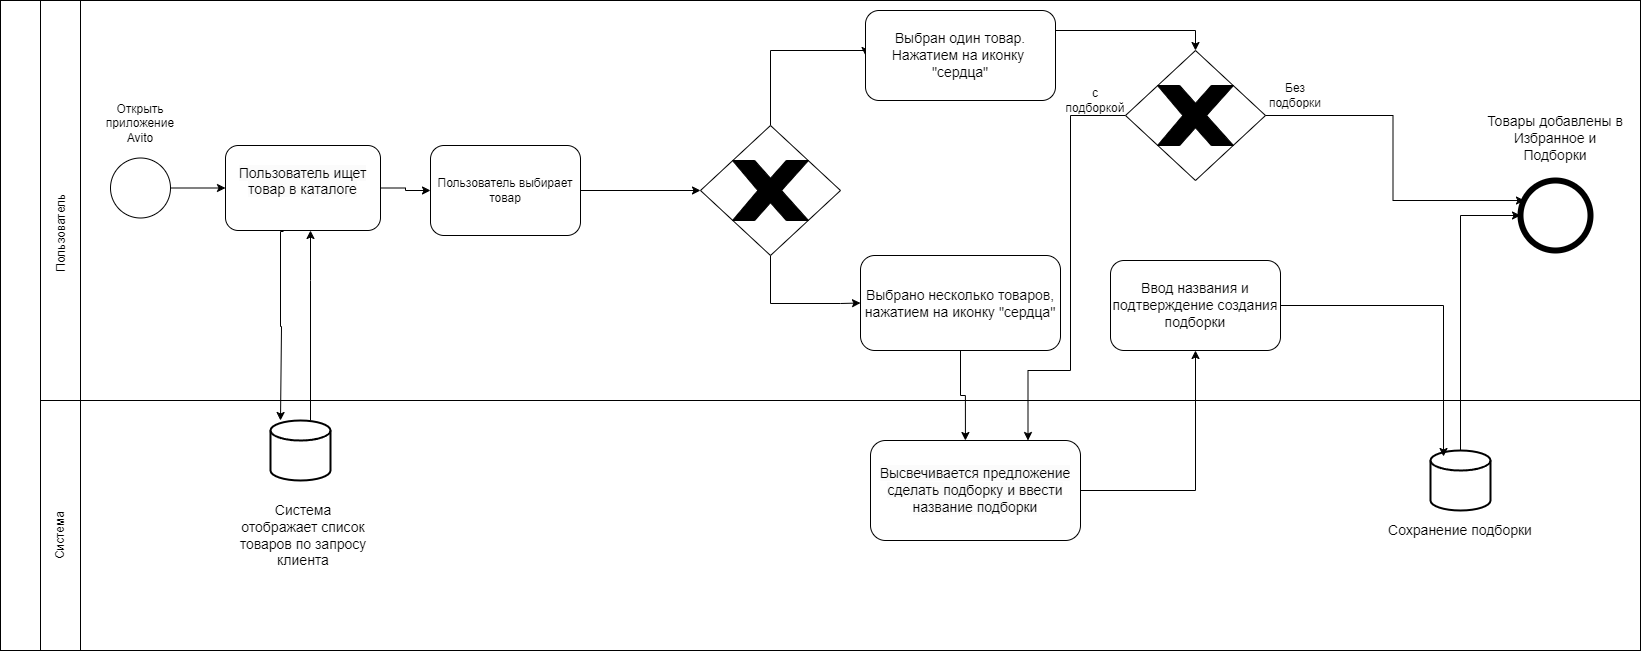

The diagram above was exported from draw.io. Its source (the exported page's mxGraphModel, read from the mxfile embedded in the PNG):
<mxGraphModel dx="2207" dy="3085" grid="1" gridSize="10" guides="1" tooltips="1" connect="1" arrows="1" fold="1" page="1" pageScale="1" pageWidth="827" pageHeight="1169" math="0" shadow="0">
  <root>
    <mxCell id="0" />
    <mxCell id="1" parent="0" />
    <mxCell id="Z16cuhK9gFdG_6a_ukni-32" value="" style="rounded=0;whiteSpace=wrap;html=1;" vertex="1" parent="1">
      <mxGeometry y="-1060" width="1560" height="250" as="geometry" />
    </mxCell>
    <mxCell id="Z16cuhK9gFdG_6a_ukni-33" value="" style="rounded=0;whiteSpace=wrap;html=1;imageAspect=1;" vertex="1" parent="1">
      <mxGeometry y="-1460" width="1560" height="400" as="geometry" />
    </mxCell>
    <mxCell id="Z16cuhK9gFdG_6a_ukni-48" value="" style="edgeStyle=orthogonalEdgeStyle;rounded=0;orthogonalLoop=1;jettySize=auto;html=1;" edge="1" parent="1" source="Z16cuhK9gFdG_6a_ukni-1" target="Z16cuhK9gFdG_6a_ukni-42">
      <mxGeometry relative="1" as="geometry" />
    </mxCell>
    <mxCell id="Z16cuhK9gFdG_6a_ukni-1" value="" style="ellipse;whiteSpace=wrap;html=1;aspect=fixed;" vertex="1" parent="1">
      <mxGeometry x="30" y="-1302.5" width="60" height="60" as="geometry" />
    </mxCell>
    <mxCell id="Z16cuhK9gFdG_6a_ukni-55" style="edgeStyle=orthogonalEdgeStyle;rounded=0;orthogonalLoop=1;jettySize=auto;html=1;entryX=0;entryY=0.5;entryDx=0;entryDy=0;exitX=0.5;exitY=0;exitDx=0;exitDy=0;" edge="1" parent="1" source="Z16cuhK9gFdG_6a_ukni-2" target="Z16cuhK9gFdG_6a_ukni-53">
      <mxGeometry relative="1" as="geometry">
        <Array as="points">
          <mxPoint x="690" y="-1410" />
        </Array>
      </mxGeometry>
    </mxCell>
    <mxCell id="Z16cuhK9gFdG_6a_ukni-57" style="edgeStyle=orthogonalEdgeStyle;rounded=0;orthogonalLoop=1;jettySize=auto;html=1;entryX=0;entryY=0.5;entryDx=0;entryDy=0;exitX=0.5;exitY=1;exitDx=0;exitDy=0;" edge="1" parent="1" source="Z16cuhK9gFdG_6a_ukni-2" target="Z16cuhK9gFdG_6a_ukni-56">
      <mxGeometry relative="1" as="geometry">
        <Array as="points">
          <mxPoint x="690" y="-1157" />
          <mxPoint x="760" y="-1157" />
        </Array>
      </mxGeometry>
    </mxCell>
    <mxCell id="Z16cuhK9gFdG_6a_ukni-2" value="" style="rhombus;whiteSpace=wrap;html=1;" vertex="1" parent="1">
      <mxGeometry x="620" y="-1335" width="140" height="130" as="geometry" />
    </mxCell>
    <mxCell id="Z16cuhK9gFdG_6a_ukni-5" value="" style="verticalLabelPosition=bottom;verticalAlign=top;html=1;shape=mxgraph.basic.x;fillColor=#000000;" vertex="1" parent="1">
      <mxGeometry x="652" y="-1300" width="76" height="60" as="geometry" />
    </mxCell>
    <mxCell id="Z16cuhK9gFdG_6a_ukni-10" style="edgeStyle=orthogonalEdgeStyle;rounded=0;orthogonalLoop=1;jettySize=auto;html=1;entryX=0;entryY=0.5;entryDx=0;entryDy=0;" edge="1" parent="1" source="Z16cuhK9gFdG_6a_ukni-7" target="Z16cuhK9gFdG_6a_ukni-2">
      <mxGeometry relative="1" as="geometry" />
    </mxCell>
    <mxCell id="Z16cuhK9gFdG_6a_ukni-7" value="Пользователь выбирает товар" style="rounded=1;whiteSpace=wrap;html=1;" vertex="1" parent="1">
      <mxGeometry x="350" y="-1315" width="150" height="90" as="geometry" />
    </mxCell>
    <mxCell id="Z16cuhK9gFdG_6a_ukni-21" value="" style="ellipse;whiteSpace=wrap;html=1;aspect=fixed;strokeWidth=6;" vertex="1" parent="1">
      <mxGeometry x="1440" y="-1280" width="70" height="70" as="geometry" />
    </mxCell>
    <mxCell id="Z16cuhK9gFdG_6a_ukni-34" value="" style="rounded=0;whiteSpace=wrap;html=1;" vertex="1" parent="1">
      <mxGeometry x="-40" y="-1460" width="40" height="400" as="geometry" />
    </mxCell>
    <mxCell id="Z16cuhK9gFdG_6a_ukni-35" value="" style="rounded=0;whiteSpace=wrap;html=1;" vertex="1" parent="1">
      <mxGeometry x="-40" y="-1060" width="40" height="250" as="geometry" />
    </mxCell>
    <mxCell id="Z16cuhK9gFdG_6a_ukni-36" value="Система" style="text;html=1;align=center;verticalAlign=middle;whiteSpace=wrap;rounded=0;rotation=270;" vertex="1" parent="1">
      <mxGeometry x="-50" y="-940" width="60" height="30" as="geometry" />
    </mxCell>
    <mxCell id="Z16cuhK9gFdG_6a_ukni-37" value="Пользователь" style="text;html=1;align=center;verticalAlign=middle;whiteSpace=wrap;rounded=0;rotation=270;" vertex="1" parent="1">
      <mxGeometry x="-65" y="-1242.5" width="90" height="30" as="geometry" />
    </mxCell>
    <mxCell id="Z16cuhK9gFdG_6a_ukni-46" style="edgeStyle=orthogonalEdgeStyle;rounded=0;orthogonalLoop=1;jettySize=auto;html=1;" edge="1" parent="1" source="Z16cuhK9gFdG_6a_ukni-39" target="Z16cuhK9gFdG_6a_ukni-42">
      <mxGeometry relative="1" as="geometry">
        <Array as="points">
          <mxPoint x="230" y="-1180" />
          <mxPoint x="230" y="-1180" />
        </Array>
      </mxGeometry>
    </mxCell>
    <mxCell id="Z16cuhK9gFdG_6a_ukni-39" value="" style="strokeWidth=2;html=1;shape=mxgraph.flowchart.database;whiteSpace=wrap;" vertex="1" parent="1">
      <mxGeometry x="190" y="-1040" width="60" height="60" as="geometry" />
    </mxCell>
    <mxCell id="Z16cuhK9gFdG_6a_ukni-40" value="&lt;span style=&quot;font-size: 14px; text-align: left;&quot;&gt;Система отображает список товаров по запросу клиента&lt;/span&gt;" style="text;html=1;align=center;verticalAlign=middle;whiteSpace=wrap;rounded=0;" vertex="1" parent="1">
      <mxGeometry x="157.5" y="-980" width="130" height="110" as="geometry" />
    </mxCell>
    <mxCell id="Z16cuhK9gFdG_6a_ukni-50" value="" style="edgeStyle=orthogonalEdgeStyle;rounded=0;orthogonalLoop=1;jettySize=auto;html=1;" edge="1" parent="1" source="Z16cuhK9gFdG_6a_ukni-42" target="Z16cuhK9gFdG_6a_ukni-7">
      <mxGeometry relative="1" as="geometry" />
    </mxCell>
    <mxCell id="Z16cuhK9gFdG_6a_ukni-42" value="&#10;&lt;span style=&quot;color: rgb(0, 0, 0); font-family: Helvetica; font-size: 14px; font-style: normal; font-variant-ligatures: normal; font-variant-caps: normal; font-weight: 400; letter-spacing: normal; orphans: 2; text-align: left; text-indent: 0px; text-transform: none; widows: 2; word-spacing: 0px; -webkit-text-stroke-width: 0px; white-space: normal; background-color: rgb(251, 251, 251); text-decoration-thickness: initial; text-decoration-style: initial; text-decoration-color: initial; display: inline !important; float: none;&quot;&gt;Пользователь ищет товар в каталоге&lt;/span&gt;&#10;&#10;" style="rounded=1;whiteSpace=wrap;html=1;" vertex="1" parent="1">
      <mxGeometry x="145" y="-1315" width="155" height="85" as="geometry" />
    </mxCell>
    <mxCell id="Z16cuhK9gFdG_6a_ukni-43" style="edgeStyle=orthogonalEdgeStyle;rounded=0;orthogonalLoop=1;jettySize=auto;html=1;entryX=0.5;entryY=0;entryDx=0;entryDy=0;entryPerimeter=0;" edge="1" parent="1">
      <mxGeometry relative="1" as="geometry">
        <mxPoint x="202.5" y="-1230" as="sourcePoint" />
        <mxPoint x="200" y="-1040" as="targetPoint" />
        <Array as="points">
          <mxPoint x="203" y="-1229" />
          <mxPoint x="200" y="-1229" />
          <mxPoint x="200" y="-1134" />
          <mxPoint x="201" y="-1134" />
        </Array>
      </mxGeometry>
    </mxCell>
    <mxCell id="Z16cuhK9gFdG_6a_ukni-49" value="Открыть приложение Avito" style="text;html=1;align=center;verticalAlign=middle;whiteSpace=wrap;rounded=0;" vertex="1" parent="1">
      <mxGeometry x="15" y="-1360" width="90" height="45" as="geometry" />
    </mxCell>
    <mxCell id="Z16cuhK9gFdG_6a_ukni-79" style="edgeStyle=orthogonalEdgeStyle;rounded=0;orthogonalLoop=1;jettySize=auto;html=1;entryX=0.5;entryY=0;entryDx=0;entryDy=0;" edge="1" parent="1" source="Z16cuhK9gFdG_6a_ukni-53" target="Z16cuhK9gFdG_6a_ukni-77">
      <mxGeometry relative="1" as="geometry">
        <Array as="points">
          <mxPoint x="1115" y="-1430" />
        </Array>
      </mxGeometry>
    </mxCell>
    <mxCell id="Z16cuhK9gFdG_6a_ukni-53" value="&lt;br&gt;&lt;span style=&quot;forced-color-adjust: none; color: rgb(0, 0, 0); font-family: Helvetica; font-size: 14px; font-style: normal; font-variant-ligatures: normal; font-variant-caps: normal; font-weight: 400; letter-spacing: normal; orphans: 2; text-align: left; text-indent: 0px; text-transform: none; widows: 2; word-spacing: 0px; -webkit-text-stroke-width: 0px; white-space: normal; background-color: initial; text-decoration-thickness: initial; text-decoration-style: initial; text-decoration-color: initial;&quot;&gt;Выбран один товар. Нажатием на иконку&amp;nbsp; &quot;сердца&quot;&lt;/span&gt;&lt;div&gt;&lt;br&gt;&lt;/div&gt;" style="rounded=1;whiteSpace=wrap;html=1;" vertex="1" parent="1">
      <mxGeometry x="785" y="-1450" width="190" height="90" as="geometry" />
    </mxCell>
    <mxCell id="Z16cuhK9gFdG_6a_ukni-60" style="edgeStyle=orthogonalEdgeStyle;rounded=0;orthogonalLoop=1;jettySize=auto;html=1;entryX=0.452;entryY=0;entryDx=0;entryDy=0;entryPerimeter=0;" edge="1" parent="1" source="Z16cuhK9gFdG_6a_ukni-56" target="Z16cuhK9gFdG_6a_ukni-58">
      <mxGeometry relative="1" as="geometry" />
    </mxCell>
    <mxCell id="Z16cuhK9gFdG_6a_ukni-56" value="&lt;span style=&quot;font-size: 14px; text-align: left; background-color: initial;&quot;&gt;Выбрано несколько товаров, нажатием на иконку&amp;nbsp;&lt;/span&gt;&lt;span style=&quot;font-size: 14px; text-align: left;&quot;&gt;&quot;сердца&quot;&lt;/span&gt;" style="rounded=1;whiteSpace=wrap;html=1;" vertex="1" parent="1">
      <mxGeometry x="780" y="-1205" width="200" height="95" as="geometry" />
    </mxCell>
    <mxCell id="Z16cuhK9gFdG_6a_ukni-62" style="edgeStyle=orthogonalEdgeStyle;rounded=0;orthogonalLoop=1;jettySize=auto;html=1;" edge="1" parent="1" source="Z16cuhK9gFdG_6a_ukni-58" target="Z16cuhK9gFdG_6a_ukni-61">
      <mxGeometry relative="1" as="geometry" />
    </mxCell>
    <mxCell id="Z16cuhK9gFdG_6a_ukni-58" value="&lt;br&gt;&lt;span style=&quot;color: rgb(0, 0, 0); font-family: Helvetica; font-size: 14px; font-style: normal; font-variant-ligatures: normal; font-variant-caps: normal; font-weight: 400; letter-spacing: normal; orphans: 2; text-align: left; text-indent: 0px; text-transform: none; widows: 2; word-spacing: 0px; -webkit-text-stroke-width: 0px; white-space: normal; background-color: rgb(251, 251, 251); text-decoration-thickness: initial; text-decoration-style: initial; text-decoration-color: initial; display: inline !important; float: none;&quot;&gt;Высвечивается предложение сделать подборку и ввести название подборки&lt;/span&gt;&lt;div&gt;&lt;br&gt;&lt;/div&gt;" style="rounded=1;whiteSpace=wrap;html=1;" vertex="1" parent="1">
      <mxGeometry x="790" y="-1020" width="210" height="100" as="geometry" />
    </mxCell>
    <mxCell id="Z16cuhK9gFdG_6a_ukni-61" value="&lt;span style=&quot;font-size: 14px; text-align: left;&quot;&gt;Ввод названия и подтверждение создания подборки&lt;/span&gt;" style="rounded=1;whiteSpace=wrap;html=1;" vertex="1" parent="1">
      <mxGeometry x="1030" y="-1200" width="170" height="90" as="geometry" />
    </mxCell>
    <mxCell id="Z16cuhK9gFdG_6a_ukni-69" style="edgeStyle=orthogonalEdgeStyle;rounded=0;orthogonalLoop=1;jettySize=auto;html=1;entryX=0;entryY=0.5;entryDx=0;entryDy=0;" edge="1" parent="1" source="Z16cuhK9gFdG_6a_ukni-64" target="Z16cuhK9gFdG_6a_ukni-21">
      <mxGeometry relative="1" as="geometry">
        <Array as="points">
          <mxPoint x="1380" y="-1245" />
        </Array>
      </mxGeometry>
    </mxCell>
    <mxCell id="Z16cuhK9gFdG_6a_ukni-64" value="" style="strokeWidth=2;html=1;shape=mxgraph.flowchart.database;whiteSpace=wrap;" vertex="1" parent="1">
      <mxGeometry x="1350" y="-1010" width="60" height="60" as="geometry" />
    </mxCell>
    <mxCell id="Z16cuhK9gFdG_6a_ukni-65" style="edgeStyle=orthogonalEdgeStyle;rounded=0;orthogonalLoop=1;jettySize=auto;html=1;entryX=0.217;entryY=0.1;entryDx=0;entryDy=0;entryPerimeter=0;" edge="1" parent="1" source="Z16cuhK9gFdG_6a_ukni-61" target="Z16cuhK9gFdG_6a_ukni-64">
      <mxGeometry relative="1" as="geometry" />
    </mxCell>
    <mxCell id="Z16cuhK9gFdG_6a_ukni-66" value="&lt;span style=&quot;font-size: 14px; text-align: left;&quot;&gt;Сохранение подборки&lt;/span&gt;" style="text;html=1;align=center;verticalAlign=middle;whiteSpace=wrap;rounded=0;" vertex="1" parent="1">
      <mxGeometry x="1305" y="-950" width="150" height="40" as="geometry" />
    </mxCell>
    <mxCell id="Z16cuhK9gFdG_6a_ukni-68" value="&lt;div style=&quot;&quot;&gt;&lt;span style=&quot;background-color: initial; font-size: 14px;&quot;&gt;Товары добавлены в Избранное и Подборки&lt;/span&gt;&lt;/div&gt;" style="text;html=1;align=center;verticalAlign=middle;whiteSpace=wrap;rounded=0;" vertex="1" parent="1">
      <mxGeometry x="1405" y="-1360" width="140" height="75" as="geometry" />
    </mxCell>
    <mxCell id="Z16cuhK9gFdG_6a_ukni-76" value="" style="rounded=0;whiteSpace=wrap;html=1;" vertex="1" parent="1">
      <mxGeometry x="-80" y="-1460" width="40" height="650" as="geometry" />
    </mxCell>
    <mxCell id="Z16cuhK9gFdG_6a_ukni-82" style="edgeStyle=orthogonalEdgeStyle;rounded=0;orthogonalLoop=1;jettySize=auto;html=1;entryX=0.75;entryY=0;entryDx=0;entryDy=0;" edge="1" parent="1" source="Z16cuhK9gFdG_6a_ukni-77" target="Z16cuhK9gFdG_6a_ukni-58">
      <mxGeometry relative="1" as="geometry">
        <Array as="points">
          <mxPoint x="990" y="-1345" />
          <mxPoint x="990" y="-1090" />
          <mxPoint x="948" y="-1090" />
        </Array>
      </mxGeometry>
    </mxCell>
    <mxCell id="Z16cuhK9gFdG_6a_ukni-77" value="" style="rhombus;whiteSpace=wrap;html=1;" vertex="1" parent="1">
      <mxGeometry x="1045" y="-1410" width="140" height="130" as="geometry" />
    </mxCell>
    <mxCell id="Z16cuhK9gFdG_6a_ukni-78" value="" style="verticalLabelPosition=bottom;verticalAlign=top;html=1;shape=mxgraph.basic.x;fillColor=#000000;" vertex="1" parent="1">
      <mxGeometry x="1077" y="-1375" width="76" height="60" as="geometry" />
    </mxCell>
    <mxCell id="Z16cuhK9gFdG_6a_ukni-83" style="edgeStyle=orthogonalEdgeStyle;rounded=0;orthogonalLoop=1;jettySize=auto;html=1;entryX=0.057;entryY=0.286;entryDx=0;entryDy=0;entryPerimeter=0;" edge="1" parent="1" source="Z16cuhK9gFdG_6a_ukni-77" target="Z16cuhK9gFdG_6a_ukni-21">
      <mxGeometry relative="1" as="geometry" />
    </mxCell>
    <mxCell id="Z16cuhK9gFdG_6a_ukni-84" value="Без подборки" style="text;html=1;align=center;verticalAlign=middle;whiteSpace=wrap;rounded=0;" vertex="1" parent="1">
      <mxGeometry x="1185" y="-1380" width="60" height="30" as="geometry" />
    </mxCell>
    <mxCell id="Z16cuhK9gFdG_6a_ukni-85" value="с подборкой" style="text;html=1;align=center;verticalAlign=middle;whiteSpace=wrap;rounded=0;" vertex="1" parent="1">
      <mxGeometry x="985" y="-1375" width="60" height="30" as="geometry" />
    </mxCell>
  </root>
</mxGraphModel>